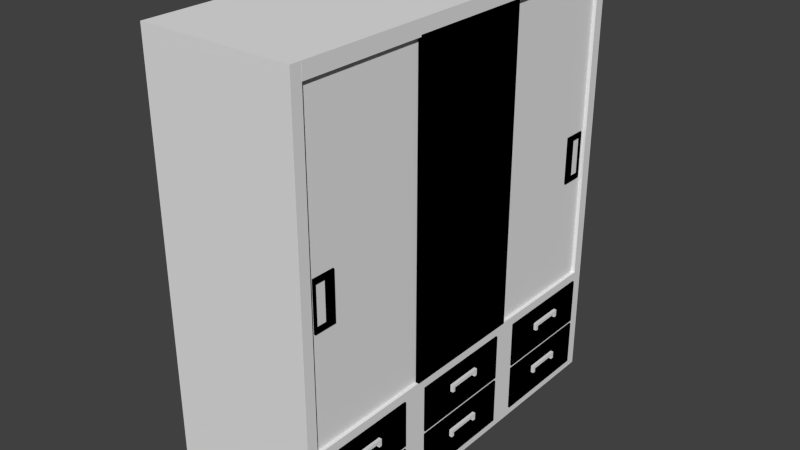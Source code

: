 # Source: Armario_Pais.blend  (saved by Blender 2.76.0; exported with 4.5.12 LTS)
import bpy
from mathutils import Matrix  # noqa: F401  (used for matrix-valued properties, if any)

bpy.ops.wm.read_factory_settings(use_empty=True)
scene = bpy.context.scene
scene.name = 'Scene'

# ---- collections
col_collection_1 = bpy.data.collections.new('Collection 1'); scene.collection.children.link(col_collection_1)

# ---- materials (node trees are filled in below, after node groups)
mat_material_armario = bpy.data.materials.new('Material_Armario')
mat_material_armario.alpha_threshold = 0.0
mat_material_armario.use_transparent_shadow = False
mat_material_armario.roughness = 0.5
mat_material_armario.specular_intensity = 0.2
mat_material_armario_001 = bpy.data.materials.new('Material_Armario.001')
mat_material_armario_001.alpha_threshold = 0.0
mat_material_armario_001.use_transparent_shadow = False
mat_material_armario_001.diffuse_color = (0.0, 0.0, 0.0, 1.0)
mat_material_armario_001.roughness = 0.5
mat_material_armario_001.specular_intensity = 0.2
mat_material_armario_002 = bpy.data.materials.new('Material_Armario.002')
mat_material_armario_002.alpha_threshold = 0.0
mat_material_armario_002.use_transparent_shadow = False
mat_material_armario_002.diffuse_color = (0.214, 0.1282, 0.0148, 1.0)
mat_material_armario_002.roughness = 0.5
mat_material_armario_002.specular_intensity = 0.2

# ---- material node trees

# ---- world
world_world = bpy.data.worlds.new('World'); scene.world = world_world
world_world.color = (0.05088, 0.05088, 0.05088)
world_world.use_sun_shadow = False
world_world.sun_shadow_jitter_overblur = 0.0
world_world.cycles.sampling_method = 'MANUAL'
world_world.cycles.sample_map_resolution = 256

# ---- meshes
me_cube_008 = bpy.data.meshes.new('Cube.008')
me_cube_008.from_pydata([(-1.0, 0.0, -0.5639), (-1.0, 0.0, 1.436), (-1.0, -2.0, -0.5639), (-1.0, -2.0, 1.436), (1.0, 0.0, -0.5639), (1.0, 0.0, 1.436), (1.0, -2.0, -0.5639), (1.0, -2.0, 1.436), (-1.0, -0.08863, 1.436), (-1.0, -0.4433, 1.436), (-1.0, -0.4433, -0.5639), (-1.0, -0.08863, -0.5639), (1.0, -0.4433, 1.436), (1.0, -0.08863, 1.436), (1.0, -0.08863, -0.5639), (1.0, -0.4433, -0.5639), (-1.0, 0.0, 0.1303), (-1.0, 0.0, 0.4336), (-1.0, -2.0, 0.4336), (-1.0, -2.0, 0.1303), (1.0, -2.0, 0.4336), (1.0, -2.0, 0.1303), (1.0, 0.0, 0.4336), (1.0, 0.0, 0.1303), (1.0, -0.4433, 0.4336), (1.0, -0.4433, 0.1303), (1.0, -0.08863, 0.4336), (1.0, -0.08863, 0.1303), (-1.0, -0.08863, 0.4336), (-1.0, -0.08863, 0.1303), (-1.0, -0.4433, 0.4336), (-1.0, -0.4433, 0.1303), (1.0, -0.2997, 0.4027), (1.0, -0.2997, 0.1612), (1.0, -0.1248, 0.4027), (1.0, -0.1248, 0.1612), (1.842, -0.4433, 0.4336), (1.842, -0.4433, 0.1303), (1.842, -0.08863, 0.4336), (1.842, -0.08863, 0.1303), (1.842, -0.2997, 0.4027), (1.842, -0.2997, 0.1612), (1.842, -0.1248, 0.4027), (1.842, -0.1248, 0.1612)], [], [(31, 10, 2, 19), (19, 2, 6, 21), (27, 14, 4, 23), (23, 4, 0, 16), (10, 15, 6, 2), (12, 9, 3, 7), (5, 1, 8, 13), (13, 8, 9, 12), (0, 4, 14, 11), (11, 14, 15, 10), (21, 6, 15, 25), (25, 15, 14, 27), (16, 0, 11, 29), (29, 11, 10, 31), (8, 28, 30, 9), (28, 29, 31, 30), (1, 17, 28, 8), (17, 16, 29, 28), (12, 24, 26, 13), (25, 37, 36, 24), (7, 20, 24, 12), (20, 21, 25, 24), (5, 22, 17, 1), (22, 23, 16, 17), (13, 26, 22, 5), (26, 27, 23, 22), (3, 18, 20, 7), (18, 19, 21, 20), (9, 30, 18, 3), (30, 31, 19, 18), (32, 33, 35, 34), (35, 43, 42, 34), (24, 36, 38, 26), (32, 40, 41, 33), (36, 40, 42, 38), (37, 41, 40, 36), (39, 43, 41, 37), (38, 42, 43, 39), (27, 39, 37, 25), (34, 42, 40, 32), (33, 41, 43, 35), (26, 38, 39, 27)])
me_cube_008.polygons.foreach_set('material_index', [0, 0, 0, 0, 0, 0, 0, 0, 0, 0, 0, 0, 0, 0, 0, 0, 0, 0, 0, 1, 0, 0, 0, 0, 0, 0, 0, 0, 0, 0, 0, 1, 1, 1, 1, 1, 1, 1, 1, 1, 1, 1])
me_cube_008.materials.append(mat_material_armario)
me_cube_008.materials.append(mat_material_armario_001)
me_cube_008.use_remesh_preserve_volume = False
me_cube_008.use_remesh_preserve_attributes = False
me_cube_008.use_mirror_vertex_groups = False
me_cube_008.update()
me_cube_005 = bpy.data.meshes.new('Cube.005')
me_cube_005.from_pydata([(-1.0, 2.384e-07, -0.5639), (-1.0, 2.384e-07, 1.436), (-1.0, 2.0, -0.5639), (-1.0, 2.0, 1.436), (1.0, 2.384e-07, -0.5639), (1.0, 2.384e-07, 1.436), (1.0, 2.0, -0.5639), (1.0, 2.0, 1.436), (-1.0, 0.08863, 1.436), (-1.0, 0.4433, 1.436), (-1.0, 0.4433, -0.5639), (-1.0, 0.08863, -0.5639), (1.0, 0.4433, 1.436), (1.0, 0.08863, 1.436), (1.0, 0.08863, -0.5639), (1.0, 0.4433, -0.5639), (-1.0, 2.384e-07, 0.1303), (-1.0, 2.384e-07, 0.4336), (-1.0, 2.0, 0.4336), (-1.0, 2.0, 0.1303), (1.0, 2.0, 0.4336), (1.0, 2.0, 0.1303), (1.0, 2.384e-07, 0.4336), (1.0, 2.384e-07, 0.1303), (1.0, 0.4433, 0.4336), (1.0, 0.4433, 0.1303), (1.0, 0.08863, 0.4336), (1.0, 0.08863, 0.1303), (-1.0, 0.08863, 0.4336), (-1.0, 0.08863, 0.1303), (-1.0, 0.4433, 0.4336), (-1.0, 0.4433, 0.1303), (1.0, 0.2997, 0.4027), (1.0, 0.2997, 0.1612), (1.0, 0.1248, 0.4027), (1.0, 0.1248, 0.1612), (1.842, 0.4433, 0.4336), (1.842, 0.4433, 0.1303), (1.842, 0.08863, 0.4336), (1.842, 0.08863, 0.1303), (1.842, 0.2997, 0.4027), (1.842, 0.2997, 0.1612), (1.842, 0.1248, 0.4027), (1.842, 0.1248, 0.1612)], [], [(31, 19, 2, 10), (19, 21, 6, 2), (27, 23, 4, 14), (23, 16, 0, 4), (10, 2, 6, 15), (12, 7, 3, 9), (5, 13, 8, 1), (13, 12, 9, 8), (0, 11, 14, 4), (11, 10, 15, 14), (21, 25, 15, 6), (25, 27, 14, 15), (16, 29, 11, 0), (29, 31, 10, 11), (8, 9, 30, 28), (28, 30, 31, 29), (1, 8, 28, 17), (17, 28, 29, 16), (12, 13, 26, 24), (25, 24, 36, 37), (7, 12, 24, 20), (20, 24, 25, 21), (5, 1, 17, 22), (22, 17, 16, 23), (13, 5, 22, 26), (26, 22, 23, 27), (3, 7, 20, 18), (18, 20, 21, 19), (9, 3, 18, 30), (30, 18, 19, 31), (32, 34, 35, 33), (35, 34, 42, 43), (24, 26, 38, 36), (32, 33, 41, 40), (36, 38, 42, 40), (37, 36, 40, 41), (39, 37, 41, 43), (38, 39, 43, 42), (27, 25, 37, 39), (34, 32, 40, 42), (33, 35, 43, 41), (26, 27, 39, 38)])
me_cube_005.polygons.foreach_set('material_index', [0, 0, 0, 0, 0, 0, 0, 0, 0, 0, 0, 0, 0, 0, 0, 0, 0, 0, 0, 1, 0, 0, 0, 0, 0, 0, 0, 0, 0, 0, 0, 1, 1, 1, 1, 1, 1, 1, 1, 1, 1, 1])
me_cube_005.materials.append(mat_material_armario)
me_cube_005.materials.append(mat_material_armario_001)
me_cube_005.use_remesh_preserve_volume = False
me_cube_005.use_remesh_preserve_attributes = False
me_cube_005.use_mirror_vertex_groups = False
me_cube_005.update()
me_cube_004 = bpy.data.meshes.new('Cube.004')
me_cube_004.from_pydata([(-1.0, -1.0, -0.9962), (-1.0, -1.0, 1.0), (-1.0, 1.0, -0.9962), (-1.0, 1.0, 1.0), (1.0, -1.0, -0.9962), (1.0, -1.0, 1.0), (1.0, 1.0, -0.9962), (1.0, 1.0, 1.0)], [], [(1, 3, 2, 0), (3, 7, 6, 2), (7, 5, 4, 6), (5, 1, 0, 4), (0, 2, 6, 4), (5, 7, 3, 1)])
me_cube_004.materials.append(mat_material_armario_001)
me_cube_004.use_remesh_preserve_volume = False
me_cube_004.use_remesh_preserve_attributes = False
me_cube_004.use_mirror_vertex_groups = False
me_cube_004.update()
me_cube_003 = bpy.data.meshes.new('Cube.003')
me_cube_003.from_pydata([(-1.0, -1.0, -1.0), (-1.0, -1.0, 1.0), (-1.0, 1.0, -1.0), (-1.0, 1.0, 1.0), (1.0, -1.0, -1.0), (1.0, -1.0, 1.0), (1.0, 1.0, -1.0), (1.0, 1.0, 1.0), (-1.0, -1.0, -0.03687), (-1.0, -1.0, 0.03687), (-1.0, 1.0, 0.03687), (-1.0, 1.0, -0.03687), (1.0, 1.0, 0.03687), (1.0, 1.0, -0.03687), (1.0, -1.0, 0.03687), (1.0, -1.0, -0.03687), (1.265, 1.0, -0.03687), (1.265, 1.0, -1.0), (1.265, 1.0, 1.0), (1.265, -1.0, 1.0), (1.265, -1.0, -0.03687), (1.265, -1.0, -1.0), (1.265, 1.0, 0.03687), (1.265, -1.0, 0.03687), (-1.0, -1.0, 0.6118), (-1.0, -1.0, 0.679), (-1.0, 1.0, 0.679), (-1.0, 1.0, 0.6118), (1.0, 1.0, 0.679), (1.0, 1.0, 0.6118), (1.0, -1.0, 0.679), (1.0, -1.0, 0.6118), (1.265, 1.0, 0.679), (1.265, 1.0, 0.6118), (1.265, -1.0, 0.679), (1.265, -1.0, 0.6118), (-1.0, 1.0, -0.3579), (-1.0, 1.0, -0.4251), (1.0, 1.0, -0.3579), (1.0, 1.0, -0.4251), (1.0, -1.0, -0.3579), (1.0, -1.0, -0.4251), (-1.0, -1.0, -0.4251), (-1.0, -1.0, -0.3579), (1.265, 1.0, -0.3579), (1.265, 1.0, -0.4251), (1.265, -1.0, -0.3579), (1.265, -1.0, -0.4251), (-1.0, -0.3333, 1.0), (-1.0, 0.3333, 1.0), (-1.0, 0.3333, -1.0), (-1.0, -0.3333, -1.0), (1.0, 0.3333, 1.0), (1.0, -0.3333, 1.0), (1.0, -0.3333, -1.0), (1.0, 0.3333, -1.0), (1.0, -0.3333, 0.03687), (1.0, 0.3333, 0.03687), (1.0, -0.3333, -0.03687), (1.0, 0.3333, -0.03687), (-1.0, 0.3333, 0.03687), (-1.0, -0.3333, 0.03687), (-1.0, 0.3333, -0.03687), (-1.0, -0.3333, -0.03687), (1.265, 0.3333, 1.0), (1.265, -0.3333, 1.0), (1.265, -0.3333, -1.0), (1.265, 0.3333, -1.0), (1.265, -0.3333, 0.03687), (1.265, 0.3333, 0.03687), (1.265, -0.3333, -0.03687), (1.265, 0.3333, -0.03687), (1.265, -0.3333, 0.679), (1.265, 0.3333, 0.679), (1.265, -0.3333, 0.6118), (1.265, 0.3333, 0.6118), (-1.0, 0.3333, 0.679), (-1.0, -0.3333, 0.679), (-1.0, 0.3333, 0.6118), (-1.0, -0.3333, 0.6118), (1.265, -0.3333, -0.3579), (1.265, 0.3333, -0.3579), (1.265, -0.3333, -0.4251), (1.265, 0.3333, -0.4251), (-1.0, 0.3333, -0.3579), (-1.0, -0.3333, -0.3579), (-1.0, 0.3333, -0.4251), (-1.0, -0.3333, -0.4251), (1.317, -0.3333, 0.679), (1.317, 0.3333, 0.679), (1.317, -0.3333, 0.6118), (1.317, 0.3333, 0.6118), (1.317, -0.3333, -0.3579), (1.317, 0.3333, -0.3579), (1.317, -0.3333, -0.4251), (1.317, 0.3333, -0.4251), (-1.0, -0.2756, 1.0), (-1.0, 0.2756, 1.0), (-1.0, 0.2756, -1.0), (-1.0, -0.2756, -1.0), (1.0, 0.2756, 1.0), (1.0, -0.2756, 1.0), (1.0, -0.2756, -1.0), (1.0, 0.2756, -1.0), (1.0, -0.2756, 0.03687), (1.0, 0.2756, 0.03687), (1.0, -0.2756, -0.03687), (1.0, 0.2756, -0.03687), (-1.0, 0.2756, 0.03687), (-1.0, -0.2756, 0.03687), (-1.0, 0.2756, -0.03687), (-1.0, -0.2756, -0.03687), (1.265, 0.2756, 1.0), (1.265, -0.2756, 1.0), (1.265, -0.2756, -1.0), (1.265, 0.2756, -1.0), (1.265, -0.2756, 0.03687), (1.265, 0.2756, 0.03687), (1.265, -0.2756, -0.03687), (1.265, 0.2756, -0.03687), (1.265, -0.2756, 0.679), (1.265, 0.2756, 0.679), (1.265, -0.2756, 0.6118), (1.265, 0.2756, 0.6118), (-1.0, 0.2756, 0.679), (-1.0, -0.2756, 0.679), (-1.0, 0.2756, 0.6118), (-1.0, -0.2756, 0.6118), (1.265, -0.2756, -0.3579), (1.265, 0.2756, -0.3579), (1.265, -0.2756, -0.4251), (1.265, 0.2756, -0.4251), (-1.0, 0.2756, -0.3579), (-1.0, -0.2756, -0.3579), (-1.0, 0.2756, -0.4251), (-1.0, -0.2756, -0.4251), (1.317, -0.2756, 0.679), (1.317, 0.2756, 0.679), (1.317, -0.2756, 0.6118), (1.317, 0.2756, 0.6118), (1.317, -0.2756, -0.3579), (1.317, 0.2756, -0.3579), (1.317, -0.2756, -0.4251), (1.317, 0.2756, -0.4251), (1.265, 0.2756, 0.5274), (1.265, 0.3333, 0.5274), (1.265, 0.2756, -0.5095), (1.265, 0.3333, -0.5095), (1.317, 0.2756, 0.5274), (1.317, 0.3333, 0.5274), (1.317, 0.2756, -0.5095), (1.317, 0.3333, -0.5095), (1.317, -0.3333, 0.5274), (1.265, -0.3333, 0.5274), (1.317, -0.3333, -0.5095), (1.265, -0.3333, -0.5095), (1.265, -0.2756, 0.5274), (1.265, -0.2756, -0.5095), (1.317, -0.2756, 0.5274), (1.317, -0.2756, -0.5095), (-1.0, 1.5, -1.0), (-1.0, 1.5, 1.0), (-1.0, 3.5, -1.0), (-1.0, 3.5, 1.0), (1.0, 1.5, -1.0), (1.0, 1.5, 1.0), (1.0, 3.5, -1.0), (1.0, 3.5, 1.0), (-1.0, 1.5, -0.03687), (-1.0, 1.5, 0.03687), (-1.0, 3.5, 0.03687), (-1.0, 3.5, -0.03687), (1.0, 3.5, 0.03687), (1.0, 3.5, -0.03687), (1.0, 1.5, 0.03687), (1.0, 1.5, -0.03687), (1.265, 3.5, -0.03687), (1.265, 3.5, -1.0), (1.265, 3.5, 1.0), (1.265, 1.5, 1.0), (1.265, 1.5, -0.03687), (1.265, 1.5, -1.0), (1.265, 3.5, 0.03687), (1.265, 1.5, 0.03687), (-1.0, 1.5, 0.6118), (-1.0, 1.5, 0.679), (-1.0, 3.5, 0.679), (-1.0, 3.5, 0.6118), (1.0, 3.5, 0.679), (1.0, 3.5, 0.6118), (1.0, 1.5, 0.679), (1.0, 1.5, 0.6118), (1.265, 3.5, 0.679), (1.265, 3.5, 0.6118), (1.265, 1.5, 0.679), (1.265, 1.5, 0.6118), (-1.0, 3.5, -0.3579), (-1.0, 3.5, -0.4251), (1.0, 3.5, -0.3579), (1.0, 3.5, -0.4251), (1.0, 1.5, -0.3579), (1.0, 1.5, -0.4251), (-1.0, 1.5, -0.4251), (-1.0, 1.5, -0.3579), (1.265, 3.5, -0.3579), (1.265, 3.5, -0.4251), (1.265, 1.5, -0.3579), (1.265, 1.5, -0.4251), (-1.0, 2.167, 1.0), (-1.0, 2.833, 1.0), (-1.0, 2.833, -1.0), (-1.0, 2.167, -1.0), (1.0, 2.833, 1.0), (1.0, 2.167, 1.0), (1.0, 2.167, -1.0), (1.0, 2.833, -1.0), (1.0, 2.167, 0.03687), (1.0, 2.833, 0.03687), (1.0, 2.167, -0.03687), (1.0, 2.833, -0.03687), (-1.0, 2.833, 0.03687), (-1.0, 2.167, 0.03687), (-1.0, 2.833, -0.03687), (-1.0, 2.167, -0.03687), (1.265, 2.833, 1.0), (1.265, 2.167, 1.0), (1.265, 2.167, -1.0), (1.265, 2.833, -1.0), (1.265, 2.167, 0.03687), (1.265, 2.833, 0.03687), (1.265, 2.167, -0.03687), (1.265, 2.833, -0.03687), (1.265, 2.167, 0.679), (1.265, 2.833, 0.679), (1.265, 2.167, 0.6118), (1.265, 2.833, 0.6118), (-1.0, 2.833, 0.679), (-1.0, 2.167, 0.679), (-1.0, 2.833, 0.6118), (-1.0, 2.167, 0.6118), (1.265, 2.167, -0.3579), (1.265, 2.833, -0.3579), (1.265, 2.167, -0.4251), (1.265, 2.833, -0.4251), (-1.0, 2.833, -0.3579), (-1.0, 2.167, -0.3579), (-1.0, 2.833, -0.4251), (-1.0, 2.167, -0.4251), (1.317, 2.167, 0.679), (1.317, 2.833, 0.679), (1.317, 2.167, 0.6118), (1.317, 2.833, 0.6118), (1.317, 2.167, -0.3579), (1.317, 2.833, -0.3579), (1.317, 2.167, -0.4251), (1.317, 2.833, -0.4251), (-1.0, 2.224, 1.0), (-1.0, 2.776, 1.0), (-1.0, 2.776, -1.0), (-1.0, 2.224, -1.0), (1.0, 2.776, 1.0), (1.0, 2.224, 1.0), (1.0, 2.224, -1.0), (1.0, 2.776, -1.0), (1.0, 2.224, 0.03687), (1.0, 2.776, 0.03687), (1.0, 2.224, -0.03687), (1.0, 2.776, -0.03687), (-1.0, 2.776, 0.03687), (-1.0, 2.224, 0.03687), (-1.0, 2.776, -0.03687), (-1.0, 2.224, -0.03687), (1.265, 2.776, 1.0), (1.265, 2.224, 1.0), (1.265, 2.224, -1.0), (1.265, 2.776, -1.0), (1.265, 2.224, 0.03687), (1.265, 2.776, 0.03687), (1.265, 2.224, -0.03687), (1.265, 2.776, -0.03687), (1.265, 2.224, 0.679), (1.265, 2.776, 0.679), (1.265, 2.224, 0.6118), (1.265, 2.776, 0.6118), (-1.0, 2.776, 0.679), (-1.0, 2.224, 0.679), (-1.0, 2.776, 0.6118), (-1.0, 2.224, 0.6118), (1.265, 2.224, -0.3579), (1.265, 2.776, -0.3579), (1.265, 2.224, -0.4251), (1.265, 2.776, -0.4251), (-1.0, 2.776, -0.3579), (-1.0, 2.224, -0.3579), (-1.0, 2.776, -0.4251), (-1.0, 2.224, -0.4251), (1.317, 2.224, 0.679), (1.317, 2.776, 0.679), (1.317, 2.224, 0.6118), (1.317, 2.776, 0.6118), (1.317, 2.224, -0.3579), (1.317, 2.776, -0.3579), (1.317, 2.224, -0.4251), (1.317, 2.776, -0.4251), (1.265, 2.776, 0.5274), (1.265, 2.833, 0.5274), (1.265, 2.776, -0.5095), (1.265, 2.833, -0.5095), (1.317, 2.776, 0.5274), (1.317, 2.833, 0.5274), (1.317, 2.776, -0.5095), (1.317, 2.833, -0.5095), (1.317, 2.167, 0.5274), (1.265, 2.167, 0.5274), (1.317, 2.167, -0.5095), (1.265, 2.167, -0.5095), (1.265, 2.224, 0.5274), (1.265, 2.224, -0.5095), (1.317, 2.224, 0.5274), (1.317, 2.224, -0.5095), (-1.0, 4.0, -1.0), (-1.0, 4.0, 1.0), (-1.0, 6.0, -1.0), (-1.0, 6.0, 1.0), (1.0, 4.0, -1.0), (1.0, 4.0, 1.0), (1.0, 6.0, -1.0), (1.0, 6.0, 1.0), (-1.0, 4.0, -0.03687), (-1.0, 4.0, 0.03687), (-1.0, 6.0, 0.03687), (-1.0, 6.0, -0.03687), (1.0, 6.0, 0.03687), (1.0, 6.0, -0.03687), (1.0, 4.0, 0.03687), (1.0, 4.0, -0.03687), (1.265, 6.0, -0.03687), (1.265, 6.0, -1.0), (1.265, 6.0, 1.0), (1.265, 4.0, 1.0), (1.265, 4.0, -0.03687), (1.265, 4.0, -1.0), (1.265, 6.0, 0.03687), (1.265, 4.0, 0.03687), (-1.0, 4.0, 0.6118), (-1.0, 4.0, 0.679), (-1.0, 6.0, 0.679), (-1.0, 6.0, 0.6118), (1.0, 6.0, 0.679), (1.0, 6.0, 0.6118), (1.0, 4.0, 0.679), (1.0, 4.0, 0.6118), (1.265, 6.0, 0.679), (1.265, 6.0, 0.6118), (1.265, 4.0, 0.679), (1.265, 4.0, 0.6118), (-1.0, 6.0, -0.3579), (-1.0, 6.0, -0.4251), (1.0, 6.0, -0.3579), (1.0, 6.0, -0.4251), (1.0, 4.0, -0.3579), (1.0, 4.0, -0.4251), (-1.0, 4.0, -0.4251), (-1.0, 4.0, -0.3579), (1.265, 6.0, -0.3579), (1.265, 6.0, -0.4251), (1.265, 4.0, -0.3579), (1.265, 4.0, -0.4251), (-1.0, 4.667, 1.0), (-1.0, 5.333, 1.0), (-1.0, 5.333, -1.0), (-1.0, 4.667, -1.0), (1.0, 5.333, 1.0), (1.0, 4.667, 1.0), (1.0, 4.667, -1.0), (1.0, 5.333, -1.0), (1.0, 4.667, 0.03687), (1.0, 5.333, 0.03687), (1.0, 4.667, -0.03687), (1.0, 5.333, -0.03687), (-1.0, 5.333, 0.03687), (-1.0, 4.667, 0.03687), (-1.0, 5.333, -0.03687), (-1.0, 4.667, -0.03687), (1.265, 5.333, 1.0), (1.265, 4.667, 1.0), (1.265, 4.667, -1.0), (1.265, 5.333, -1.0), (1.265, 4.667, 0.03687), (1.265, 5.333, 0.03687), (1.265, 4.667, -0.03687), (1.265, 5.333, -0.03687), (1.265, 4.667, 0.679), (1.265, 5.333, 0.679), (1.265, 4.667, 0.6118), (1.265, 5.333, 0.6118), (-1.0, 5.333, 0.679), (-1.0, 4.667, 0.679), (-1.0, 5.333, 0.6118), (-1.0, 4.667, 0.6118), (1.265, 4.667, -0.3579), (1.265, 5.333, -0.3579), (1.265, 4.667, -0.4251), (1.265, 5.333, -0.4251), (-1.0, 5.333, -0.3579), (-1.0, 4.667, -0.3579), (-1.0, 5.333, -0.4251), (-1.0, 4.667, -0.4251), (1.317, 4.667, 0.679), (1.317, 5.333, 0.679), (1.317, 4.667, 0.6118), (1.317, 5.333, 0.6118), (1.317, 4.667, -0.3579), (1.317, 5.333, -0.3579), (1.317, 4.667, -0.4251), (1.317, 5.333, -0.4251), (-1.0, 4.724, 1.0), (-1.0, 5.276, 1.0), (-1.0, 5.276, -1.0), (-1.0, 4.724, -1.0), (1.0, 5.276, 1.0), (1.0, 4.724, 1.0), (1.0, 4.724, -1.0), (1.0, 5.276, -1.0), (1.0, 4.724, 0.03687), (1.0, 5.276, 0.03687), (1.0, 4.724, -0.03687), (1.0, 5.276, -0.03687), (-1.0, 5.276, 0.03687), (-1.0, 4.724, 0.03687), (-1.0, 5.276, -0.03687), (-1.0, 4.724, -0.03687), (1.265, 5.276, 1.0), (1.265, 4.724, 1.0), (1.265, 4.724, -1.0), (1.265, 5.276, -1.0), (1.265, 4.724, 0.03687), (1.265, 5.276, 0.03687), (1.265, 4.724, -0.03687), (1.265, 5.276, -0.03687), (1.265, 4.724, 0.679), (1.265, 5.276, 0.679), (1.265, 4.724, 0.6118), (1.265, 5.276, 0.6118), (-1.0, 5.276, 0.679), (-1.0, 4.724, 0.679), (-1.0, 5.276, 0.6118), (-1.0, 4.724, 0.6118), (1.265, 4.724, -0.3579), (1.265, 5.276, -0.3579), (1.265, 4.724, -0.4251), (1.265, 5.276, -0.4251), (-1.0, 5.276, -0.3579), (-1.0, 4.724, -0.3579), (-1.0, 5.276, -0.4251), (-1.0, 4.724, -0.4251), (1.317, 4.724, 0.679), (1.317, 5.276, 0.679), (1.317, 4.724, 0.6118), (1.317, 5.276, 0.6118), (1.317, 4.724, -0.3579), (1.317, 5.276, -0.3579), (1.317, 4.724, -0.4251), (1.317, 5.276, -0.4251), (1.265, 5.276, 0.5274), (1.265, 5.333, 0.5274), (1.265, 5.276, -0.5095), (1.265, 5.333, -0.5095), (1.317, 5.276, 0.5274), (1.317, 5.333, 0.5274), (1.317, 5.276, -0.5095), (1.317, 5.333, -0.5095), (1.317, 4.667, 0.5274), (1.265, 4.667, 0.5274), (1.317, 4.667, -0.5095), (1.265, 4.667, -0.5095), (1.265, 4.724, 0.5274), (1.265, 4.724, -0.5095), (1.317, 4.724, 0.5274), (1.317, 4.724, -0.5095)], [], [(86, 37, 2, 50), (37, 39, 6, 2), (41, 4, 21, 47), (41, 42, 0, 4), (50, 2, 6, 55), (52, 7, 3, 49), (31, 24, 9, 14), (14, 9, 8, 15), (28, 7, 18, 32), (56, 14, 15, 58), (27, 29, 12, 10), (10, 12, 13, 11), (78, 27, 10, 60), (60, 10, 11, 62), (82, 47, 21, 66), (74, 35, 23, 68), (55, 6, 17, 67), (38, 13, 16, 44), (57, 12, 22, 69), (31, 14, 23, 35), (58, 15, 20, 70), (53, 5, 19, 65), (5, 30, 34, 19), (30, 31, 35, 34), (65, 19, 34, 72), (72, 34, 35, 74), (49, 3, 26, 76), (76, 26, 27, 78), (3, 7, 28, 26), (26, 28, 29, 27), (12, 29, 33, 22), (29, 28, 32, 33), (5, 1, 25, 30), (30, 25, 24, 31), (6, 39, 45, 17), (39, 38, 44, 45), (70, 20, 46, 80), (80, 46, 47, 82), (15, 8, 43, 40), (40, 43, 42, 41), (15, 40, 46, 20), (40, 41, 47, 46), (11, 13, 38, 36), (36, 38, 39, 37), (62, 11, 36, 84), (84, 36, 37, 86), (43, 85, 87, 42), (132, 84, 86, 134), (8, 63, 85, 43), (110, 62, 84, 132), (44, 81, 83, 45), (90, 74, 153, 152), (16, 71, 81, 44), (118, 70, 80, 128), (25, 77, 79, 24), (124, 76, 78, 126), (1, 48, 77, 25), (97, 49, 76, 124), (32, 73, 75, 33), (123, 75, 145, 144), (18, 64, 73, 32), (113, 65, 72, 120), (7, 52, 64, 18), (101, 53, 65, 113), (13, 59, 71, 16), (106, 58, 70, 118), (14, 56, 68, 23), (105, 57, 69, 117), (4, 54, 66, 21), (103, 55, 67, 115), (33, 75, 69, 22), (122, 74, 68, 116), (45, 83, 67, 17), (130, 82, 66, 114), (9, 61, 63, 8), (108, 60, 62, 110), (24, 79, 61, 9), (126, 78, 60, 108), (12, 57, 59, 13), (104, 56, 58, 106), (5, 53, 48, 1), (100, 52, 49, 97), (0, 51, 54, 4), (98, 50, 55, 103), (42, 87, 51, 0), (134, 86, 50, 98), (140, 92, 94, 142), (136, 88, 90, 138), (75, 73, 89, 91), (83, 81, 93, 95), (72, 74, 90, 88), (80, 82, 94, 92), (128, 80, 92, 140), (120, 72, 88, 136), (73, 121, 137, 89), (121, 120, 136, 137), (81, 129, 141, 93), (129, 128, 140, 141), (89, 137, 139, 91), (137, 136, 138, 139), (93, 141, 143, 95), (141, 140, 142, 143), (87, 135, 99, 51), (135, 134, 98, 99), (51, 99, 102, 54), (99, 98, 103, 102), (53, 101, 96, 48), (101, 100, 97, 96), (57, 105, 107, 59), (105, 104, 106, 107), (79, 127, 109, 61), (127, 126, 108, 109), (61, 109, 111, 63), (109, 108, 110, 111), (83, 131, 115, 67), (131, 130, 114, 115), (75, 123, 117, 69), (123, 122, 116, 117), (54, 102, 114, 66), (102, 103, 115, 114), (56, 104, 116, 68), (104, 105, 117, 116), (59, 107, 119, 71), (107, 106, 118, 119), (52, 100, 112, 64), (100, 101, 113, 112), (64, 112, 121, 73), (112, 113, 120, 121), (130, 142, 159, 157), (122, 123, 139, 138), (48, 96, 125, 77), (96, 97, 124, 125), (77, 125, 127, 79), (125, 124, 126, 127), (71, 119, 129, 81), (119, 118, 128, 129), (143, 131, 146, 150), (130, 131, 143, 142), (63, 111, 133, 85), (111, 110, 132, 133), (85, 133, 135, 87), (133, 132, 134, 135), (146, 147, 151, 150), (144, 145, 149, 148), (153, 156, 158, 152), (155, 157, 159, 154), (95, 143, 150, 151), (74, 122, 156, 153), (75, 91, 149, 145), (139, 123, 144, 148), (122, 138, 158, 156), (138, 90, 152, 158), (91, 139, 148, 149), (131, 83, 147, 146), (142, 94, 154, 159), (94, 82, 155, 154), (82, 130, 157, 155), (83, 95, 151, 147), (246, 197, 162, 210), (197, 199, 166, 162), (201, 164, 181, 207), (201, 202, 160, 164), (210, 162, 166, 215), (212, 167, 163, 209), (191, 184, 169, 174), (174, 169, 168, 175), (188, 167, 178, 192), (216, 174, 175, 218), (187, 189, 172, 170), (170, 172, 173, 171), (238, 187, 170, 220), (220, 170, 171, 222), (242, 207, 181, 226), (234, 195, 183, 228), (215, 166, 177, 227), (198, 173, 176, 204), (217, 172, 182, 229), (191, 174, 183, 195), (218, 175, 180, 230), (213, 165, 179, 225), (165, 190, 194, 179), (190, 191, 195, 194), (225, 179, 194, 232), (232, 194, 195, 234), (209, 163, 186, 236), (236, 186, 187, 238), (163, 167, 188, 186), (186, 188, 189, 187), (172, 189, 193, 182), (189, 188, 192, 193), (165, 161, 185, 190), (190, 185, 184, 191), (166, 199, 205, 177), (199, 198, 204, 205), (230, 180, 206, 240), (240, 206, 207, 242), (175, 168, 203, 200), (200, 203, 202, 201), (175, 200, 206, 180), (200, 201, 207, 206), (171, 173, 198, 196), (196, 198, 199, 197), (222, 171, 196, 244), (244, 196, 197, 246), (203, 245, 247, 202), (292, 244, 246, 294), (168, 223, 245, 203), (270, 222, 244, 292), (204, 241, 243, 205), (250, 234, 313, 312), (176, 231, 241, 204), (278, 230, 240, 288), (185, 237, 239, 184), (284, 236, 238, 286), (161, 208, 237, 185), (257, 209, 236, 284), (192, 233, 235, 193), (283, 235, 305, 304), (178, 224, 233, 192), (273, 225, 232, 280), (167, 212, 224, 178), (261, 213, 225, 273), (173, 219, 231, 176), (266, 218, 230, 278), (174, 216, 228, 183), (265, 217, 229, 277), (164, 214, 226, 181), (263, 215, 227, 275), (193, 235, 229, 182), (282, 234, 228, 276), (205, 243, 227, 177), (290, 242, 226, 274), (169, 221, 223, 168), (268, 220, 222, 270), (184, 239, 221, 169), (286, 238, 220, 268), (172, 217, 219, 173), (264, 216, 218, 266), (165, 213, 208, 161), (260, 212, 209, 257), (160, 211, 214, 164), (258, 210, 215, 263), (202, 247, 211, 160), (294, 246, 210, 258), (300, 252, 254, 302), (296, 248, 250, 298), (235, 233, 249, 251), (243, 241, 253, 255), (232, 234, 250, 248), (240, 242, 254, 252), (288, 240, 252, 300), (280, 232, 248, 296), (233, 281, 297, 249), (281, 280, 296, 297), (241, 289, 301, 253), (289, 288, 300, 301), (249, 297, 299, 251), (297, 296, 298, 299), (253, 301, 303, 255), (301, 300, 302, 303), (247, 295, 259, 211), (295, 294, 258, 259), (211, 259, 262, 214), (259, 258, 263, 262), (213, 261, 256, 208), (261, 260, 257, 256), (217, 265, 267, 219), (265, 264, 266, 267), (239, 287, 269, 221), (287, 286, 268, 269), (221, 269, 271, 223), (269, 268, 270, 271), (243, 291, 275, 227), (291, 290, 274, 275), (235, 283, 277, 229), (283, 282, 276, 277), (214, 262, 274, 226), (262, 263, 275, 274), (216, 264, 276, 228), (264, 265, 277, 276), (219, 267, 279, 231), (267, 266, 278, 279), (212, 260, 272, 224), (260, 261, 273, 272), (224, 272, 281, 233), (272, 273, 280, 281), (290, 302, 319, 317), (282, 283, 299, 298), (208, 256, 285, 237), (256, 257, 284, 285), (237, 285, 287, 239), (285, 284, 286, 287), (231, 279, 289, 241), (279, 278, 288, 289), (303, 291, 306, 310), (290, 291, 303, 302), (223, 271, 293, 245), (271, 270, 292, 293), (245, 293, 295, 247), (293, 292, 294, 295), (306, 307, 311, 310), (304, 305, 309, 308), (313, 316, 318, 312), (315, 317, 319, 314), (255, 303, 310, 311), (234, 282, 316, 313), (235, 251, 309, 305), (299, 283, 304, 308), (282, 298, 318, 316), (298, 250, 312, 318), (251, 299, 308, 309), (291, 243, 307, 306), (302, 254, 314, 319), (254, 242, 315, 314), (242, 290, 317, 315), (243, 255, 311, 307), (406, 357, 322, 370), (357, 359, 326, 322), (361, 324, 341, 367), (361, 362, 320, 324), (370, 322, 326, 375), (372, 327, 323, 369), (351, 344, 329, 334), (334, 329, 328, 335), (348, 327, 338, 352), (376, 334, 335, 378), (347, 349, 332, 330), (330, 332, 333, 331), (398, 347, 330, 380), (380, 330, 331, 382), (402, 367, 341, 386), (394, 355, 343, 388), (375, 326, 337, 387), (358, 333, 336, 364), (377, 332, 342, 389), (351, 334, 343, 355), (378, 335, 340, 390), (373, 325, 339, 385), (325, 350, 354, 339), (350, 351, 355, 354), (385, 339, 354, 392), (392, 354, 355, 394), (369, 323, 346, 396), (396, 346, 347, 398), (323, 327, 348, 346), (346, 348, 349, 347), (332, 349, 353, 342), (349, 348, 352, 353), (325, 321, 345, 350), (350, 345, 344, 351), (326, 359, 365, 337), (359, 358, 364, 365), (390, 340, 366, 400), (400, 366, 367, 402), (335, 328, 363, 360), (360, 363, 362, 361), (335, 360, 366, 340), (360, 361, 367, 366), (331, 333, 358, 356), (356, 358, 359, 357), (382, 331, 356, 404), (404, 356, 357, 406), (363, 405, 407, 362), (452, 404, 406, 454), (328, 383, 405, 363), (430, 382, 404, 452), (364, 401, 403, 365), (410, 394, 473, 472), (336, 391, 401, 364), (438, 390, 400, 448), (345, 397, 399, 344), (444, 396, 398, 446), (321, 368, 397, 345), (417, 369, 396, 444), (352, 393, 395, 353), (443, 395, 465, 464), (338, 384, 393, 352), (433, 385, 392, 440), (327, 372, 384, 338), (421, 373, 385, 433), (333, 379, 391, 336), (426, 378, 390, 438), (334, 376, 388, 343), (425, 377, 389, 437), (324, 374, 386, 341), (423, 375, 387, 435), (353, 395, 389, 342), (442, 394, 388, 436), (365, 403, 387, 337), (450, 402, 386, 434), (329, 381, 383, 328), (428, 380, 382, 430), (344, 399, 381, 329), (446, 398, 380, 428), (332, 377, 379, 333), (424, 376, 378, 426), (325, 373, 368, 321), (420, 372, 369, 417), (320, 371, 374, 324), (418, 370, 375, 423), (362, 407, 371, 320), (454, 406, 370, 418), (460, 412, 414, 462), (456, 408, 410, 458), (395, 393, 409, 411), (403, 401, 413, 415), (392, 394, 410, 408), (400, 402, 414, 412), (448, 400, 412, 460), (440, 392, 408, 456), (393, 441, 457, 409), (441, 440, 456, 457), (401, 449, 461, 413), (449, 448, 460, 461), (409, 457, 459, 411), (457, 456, 458, 459), (413, 461, 463, 415), (461, 460, 462, 463), (407, 455, 419, 371), (455, 454, 418, 419), (371, 419, 422, 374), (419, 418, 423, 422), (373, 421, 416, 368), (421, 420, 417, 416), (377, 425, 427, 379), (425, 424, 426, 427), (399, 447, 429, 381), (447, 446, 428, 429), (381, 429, 431, 383), (429, 428, 430, 431), (403, 451, 435, 387), (451, 450, 434, 435), (395, 443, 437, 389), (443, 442, 436, 437), (374, 422, 434, 386), (422, 423, 435, 434), (376, 424, 436, 388), (424, 425, 437, 436), (379, 427, 439, 391), (427, 426, 438, 439), (372, 420, 432, 384), (420, 421, 433, 432), (384, 432, 441, 393), (432, 433, 440, 441), (450, 462, 479, 477), (442, 443, 459, 458), (368, 416, 445, 397), (416, 417, 444, 445), (397, 445, 447, 399), (445, 444, 446, 447), (391, 439, 449, 401), (439, 438, 448, 449), (463, 451, 466, 470), (450, 451, 463, 462), (383, 431, 453, 405), (431, 430, 452, 453), (405, 453, 455, 407), (453, 452, 454, 455), (466, 467, 471, 470), (464, 465, 469, 468), (473, 476, 478, 472), (475, 477, 479, 474), (415, 463, 470, 471), (394, 442, 476, 473), (395, 411, 469, 465), (459, 443, 464, 468), (442, 458, 478, 476), (458, 410, 472, 478), (411, 459, 468, 469), (451, 403, 467, 466), (462, 414, 474, 479), (414, 402, 475, 474), (402, 450, 477, 475), (403, 415, 471, 467)])
me_cube_003.polygons.foreach_set('material_index', [0, 0, 0, 0, 0, 0, 0, 0, 0, 0, 0, 0, 0, 0, 0, 0, 0, 0, 0, 0, 0, 0, 0, 0, 0, 0, 0, 0, 0, 0, 0, 0, 0, 0, 0, 0, 0, 0, 0, 0, 0, 0, 0, 0, 0, 0, 0, 0, 0, 0, 0, 1, 0, 0, 0, 0, 0, 0, 0, 0, 0, 0, 0, 0, 0, 0, 0, 0, 0, 0, 0, 0, 0, 0, 0, 0, 0, 0, 0, 0, 0, 0, 0, 0, 0, 0, 1, 1, 1, 1, 1, 1, 1, 1, 1, 1, 1, 1, 1, 1, 1, 1, 0, 0, 0, 0, 0, 0, 0, 0, 0, 0, 0, 0, 0, 0, 0, 0, 0, 0, 0, 0, 0, 0, 0, 0, 0, 0, 1, 1, 0, 0, 0, 0, 0, 0, 1, 1, 0, 0, 0, 0, 1, 1, 1, 1, 1, 0, 1, 1, 1, 1, 1, 0, 1, 1, 0, 1, 0, 0, 0, 0, 0, 0, 0, 0, 0, 0, 0, 0, 0, 0, 0, 0, 0, 0, 0, 0, 0, 0, 0, 0, 0, 0, 0, 0, 0, 0, 0, 0, 0, 0, 0, 0, 0, 0, 0, 0, 0, 0, 0, 0, 0, 0, 0, 0, 0, 0, 0, 1, 0, 0, 0, 0, 0, 0, 0, 0, 0, 0, 0, 0, 0, 0, 0, 0, 0, 0, 0, 0, 0, 0, 0, 0, 0, 0, 0, 0, 0, 0, 0, 0, 0, 0, 1, 1, 1, 1, 1, 1, 1, 1, 1, 1, 1, 1, 1, 1, 1, 1, 0, 0, 0, 0, 0, 0, 0, 0, 0, 0, 0, 0, 0, 0, 0, 0, 0, 0, 0, 0, 0, 0, 0, 0, 0, 0, 1, 1, 0, 0, 0, 0, 0, 0, 1, 1, 0, 0, 0, 0, 1, 1, 1, 1, 1, 0, 1, 1, 1, 1, 1, 0, 1, 1, 0, 1, 0, 0, 0, 0, 0, 0, 0, 0, 0, 0, 0, 0, 0, 0, 0, 0, 0, 0, 0, 0, 0, 0, 0, 0, 0, 0, 0, 0, 0, 0, 0, 0, 0, 0, 0, 0, 0, 0, 0, 0, 0, 0, 0, 0, 0, 0, 0, 0, 0, 0, 0, 1, 0, 0, 0, 0, 0, 0, 0, 0, 0, 0, 0, 0, 0, 0, 0, 0, 0, 0, 0, 0, 0, 0, 0, 0, 0, 0, 0, 0, 0, 0, 0, 0, 0, 0, 1, 1, 1, 1, 1, 1, 1, 1, 1, 1, 1, 1, 1, 1, 1, 1, 0, 0, 0, 0, 0, 0, 0, 0, 0, 0, 0, 0, 0, 0, 0, 0, 0, 0, 0, 0, 0, 0, 0, 0, 0, 0, 1, 1, 0, 0, 0, 0, 0, 0, 1, 1, 0, 0, 0, 0, 1, 1, 1, 1, 1, 0, 1, 1, 1, 1, 1, 0, 1, 1, 0, 1])
me_cube_003.materials.append(mat_material_armario_001)
me_cube_003.materials.append(mat_material_armario)
me_cube_003.use_remesh_preserve_volume = False
me_cube_003.use_remesh_preserve_attributes = False
me_cube_003.use_mirror_vertex_groups = False
me_cube_003.update()
me_cube_001 = bpy.data.meshes.new('Cube.001')
me_cube_001.from_pydata([(-1.0, -1.0, -1.0), (-1.0, -1.0, 1.0), (-1.0, 1.0, -1.0), (-1.0, 1.0, 1.0), (1.0, -1.0, -1.0), (1.0, -1.0, 1.0), (1.0, 1.0, -1.0), (1.0, 1.0, 1.0), (-1.0, -0.9464, 1.0), (-1.0, 0.9464, 1.0), (-1.0, 0.9464, -1.0), (-1.0, -0.9464, -1.0), (1.0, 0.9464, 1.0), (1.0, -0.9464, 1.0), (1.0, -0.9464, -1.0), (1.0, 0.9464, -1.0), (-0.8337, 1.0, 1.0), (-0.8337, 1.0, -1.0), (-0.8337, -1.0, 1.0), (-0.8337, -1.0, -1.0), (-0.8337, -0.9464, 1.0), (-0.8337, 0.9464, 1.0), (-0.8337, -0.9464, -1.0), (-0.8337, 0.9464, -1.0), (-1.0, 0.9464, 6.65), (-1.0, 1.0, 6.65), (-0.8337, 1.0, 6.65), (1.0, 1.0, 6.65), (1.0, -0.9464, 6.65), (1.0, -1.0, 6.65), (-0.8337, -1.0, 6.65), (-1.0, -1.0, 6.65), (-1.0, -0.9464, 6.65), (1.0, 0.9464, 6.65), (-0.8337, -0.9464, 6.65), (-0.8337, 0.9464, 6.65), (1.0, -0.9464, 6.397), (-0.8337, -0.9464, 6.397), (-1.0, -1.0, 6.397), (-0.8337, -1.0, 6.397), (-1.0, -0.9464, 6.397), (-1.0, 0.9464, 6.397), (1.0, -1.0, 6.397), (-1.0, 1.0, 6.397), (-0.8337, 1.0, 6.397), (1.0, 0.9464, 6.397), (-0.8337, 0.9464, 6.397), (1.0, 1.0, 6.397), (1.001, -0.9464, 6.397), (1.001, -0.9464, 6.65), (1.001, 0.9464, 6.65), (1.001, 0.9464, 6.397), (-1.0, -0.3155, 1.0), (-1.0, 0.3155, 1.0), (-1.0, 0.3155, -1.0), (-1.0, -0.3155, -1.0), (1.0, 0.3155, 1.0), (1.0, -0.3155, 1.0), (1.0, -0.3155, -1.0), (1.0, 0.3155, -1.0), (-0.8337, 0.3155, -1.0), (-0.8337, -0.3155, -1.0), (-0.8337, 0.3155, 1.0), (-0.8337, -0.3155, 1.0), (-1.0, -0.3155, 6.65), (-1.0, 0.3155, 6.65), (-0.8337, 0.3155, 6.65), (-0.8337, -0.3155, 6.65), (-0.8337, 0.3155, 6.397), (-0.8337, -0.3155, 6.397), (-1.0, -0.3155, 6.397), (-1.0, 0.3155, 6.397), (1.001, 0.3155, 6.65), (1.001, -0.3155, 6.65), (1.001, 0.3155, 6.397), (1.001, -0.3155, 6.397), (-1.0, 0.3626, 1.0), (1.0, 0.3626, -1.0), (-1.0, 0.3626, 6.65), (-1.0, 0.3626, 6.397), (-1.0, 0.3626, -1.0), (1.0, 0.3626, 1.0), (-0.8337, 0.3626, -1.0), (-0.8337, 0.3626, 1.0), (-0.8337, 0.3626, 6.65), (-0.8337, 0.3626, 6.397), (1.001, 0.3626, 6.65), (1.001, 0.3626, 6.397), (-1.0, -0.3626, -1.0), (1.0, -0.3626, 1.0), (-0.8337, -0.3626, -1.0), (-0.8337, -0.3626, 1.0), (-0.8337, -0.3626, 6.65), (-0.8337, -0.3626, 6.397), (1.001, -0.3626, 6.65), (1.001, -0.3626, 6.397), (-1.0, -0.3626, 1.0), (1.0, -0.3626, -1.0), (-1.0, -0.3626, 6.65), (-1.0, -0.3626, 6.397), (1.0, 0.3626, 6.423), (1.0, 0.3155, 6.423), (-0.8337, 0.3626, 6.423), (-0.8337, 0.3155, 6.423), (1.0, -0.3155, 6.423), (-0.8337, -0.3155, 6.423), (1.0, -0.3626, 6.423), (-0.8337, -0.3626, 6.423), (1.0, -0.9464, 4.347), (1.0, -0.9464, 4.238), (1.0, -0.9464, 2.589), (1.0, -0.9464, 2.48), (-1.0, -1.0, 4.347), (-1.0, -1.0, 4.238), (-1.0, -1.0, 2.589), (-1.0, -1.0, 2.48), (-1.0, 0.9464, 4.347), (-1.0, 0.9464, 4.238), (-1.0, 0.9464, 2.589), (-1.0, 0.9464, 2.48), (-1.0, 1.0, 4.347), (-1.0, 1.0, 4.238), (-1.0, 1.0, 2.589), (-1.0, 1.0, 2.48), (-0.8337, 1.0, 4.347), (-0.8337, 1.0, 4.238), (-0.8337, 1.0, 2.589), (-0.8337, 1.0, 2.48), (-0.8337, 0.9464, 4.347), (-0.8337, 0.9464, 4.238), (-0.8337, 0.9464, 2.589), (-0.8337, 0.9464, 2.48), (-0.8337, -0.9464, 2.48), (-0.8337, -0.9464, 2.589), (-0.8337, -0.9464, 4.238), (-0.8337, -0.9464, 4.347), (-0.8337, -1.0, 2.48), (-0.8337, -1.0, 2.589), (-0.8337, -1.0, 4.238), (-0.8337, -1.0, 4.347), (-1.0, -0.9464, 2.48), (-1.0, -0.9464, 2.589), (-1.0, -0.9464, 4.238), (-1.0, -0.9464, 4.347), (1.0, -1.0, 2.48), (1.0, -1.0, 2.589), (1.0, -1.0, 4.238), (1.0, -1.0, 4.347), (1.0, 0.9464, 2.48), (1.0, 0.9464, 2.589), (1.0, 0.9464, 4.238), (1.0, 0.9464, 4.347), (1.0, 1.0, 2.48), (1.0, 1.0, 2.589), (1.0, 1.0, 4.238), (1.0, 1.0, 4.347), (-1.0, 0.3155, 2.48), (-1.0, 0.3155, 2.589), (-1.0, 0.3155, 4.238), (-1.0, 0.3155, 4.347), (-1.0, -0.3155, 2.48), (-1.0, -0.3155, 2.589), (-1.0, -0.3155, 4.238), (-1.0, -0.3155, 4.347), (-0.8337, -0.3155, 2.48), (-0.8337, -0.3155, 2.589), (-0.8337, -0.3155, 4.238), (-0.8337, -0.3155, 4.347), (-0.8337, 0.3155, 2.48), (-0.8337, 0.3155, 2.589), (-0.8337, 0.3155, 4.238), (-0.8337, 0.3155, 4.347), (-1.0, 0.3626, 2.48), (-1.0, 0.3626, 2.589), (-1.0, 0.3626, 4.238), (-1.0, 0.3626, 4.347), (-0.8337, 0.3626, 2.48), (-0.8337, 0.3626, 2.589), (-0.8337, 0.3626, 4.238), (-0.8337, 0.3626, 4.347), (-0.8337, -0.3626, 2.48), (-0.8337, -0.3626, 2.589), (-0.8337, -0.3626, 4.238), (-0.8337, -0.3626, 4.347), (-1.0, -0.3626, 2.48), (-1.0, -0.3626, 2.589), (-1.0, -0.3626, 4.238), (-1.0, -0.3626, 4.347), (0.8293, 0.9464, 4.347), (0.8293, 0.9464, 4.238), (0.8293, -0.9464, 2.48), (0.8293, -0.9464, 2.589), (0.8293, -0.9464, 4.238), (0.8293, -0.9464, 4.347), (0.8293, -0.3155, 2.48), (0.8293, -0.3155, 2.589), (0.8293, -0.3155, 4.238), (0.8293, -0.3155, 4.347), (0.8293, 0.3155, 2.48), (0.8293, 0.3155, 2.589), (0.8293, 0.3155, 4.238), (0.8293, 0.3155, 4.347), (0.8293, 0.3626, 4.238), (0.8293, 0.3626, 4.347), (0.8293, -0.3626, 2.48), (0.8293, -0.3626, 2.589), (0.8293, -0.3626, 4.238), (0.8293, -0.3626, 4.347), (1.13, 1.0, 1.0), (1.13, 1.0, -1.0), (1.13, -0.9464, 1.0), (1.13, -1.0, 1.0), (1.13, -1.0, -1.0), (1.13, 0.9464, -1.0), (1.13, 0.9464, 1.0), (1.13, -0.3626, 1.0), (1.13, -0.9464, -1.0), (1.13, 0.3626, -1.0), (1.13, -0.9464, 2.48), (1.13, -0.9464, 6.65), (1.13, -1.0, 6.65), (1.13, 1.0, 6.65), (1.13, 0.9464, 6.65), (-0.7035, 0.9464, 6.65), (1.13, -1.0, 6.397), (1.13, 0.9464, 6.397), (1.13, 1.0, 6.397), (1.13, -0.9464, 6.397), (1.13, -1.0, 4.347), (1.13, 0.9464, 4.347), (-0.7035, 0.9464, 6.397), (1.13, 1.0, 4.347), (1.131, -0.9464, 6.397), (1.131, -0.9464, 6.65), (1.131, -0.3626, 6.65), (1.131, 0.9464, 6.65), (1.131, 0.9464, 6.397), (1.131, -0.3626, 6.397), (1.13, 0.3626, 1.0), (1.13, 0.3155, 1.0), (1.13, -0.3155, 1.0), (1.13, -0.3626, -1.0), (1.13, -0.3155, -1.0), (1.13, 0.3155, -1.0), (1.131, 0.3626, 6.65), (1.131, 0.3155, 6.65), (1.131, -0.3155, 6.65), (1.131, 0.3626, 6.397), (1.131, 0.3155, 6.397), (1.131, -0.3155, 6.397), (1.13, -0.9464, 4.347), (1.13, -0.9464, 4.238), (1.13, -0.9464, 2.589), (1.13, -1.0, 2.48), (1.13, -1.0, 2.589), (1.13, -1.0, 4.238), (1.13, 0.9464, 2.48), (1.13, 0.9464, 2.589), (1.13, 0.9464, 4.238), (1.13, 1.0, 2.48), (1.13, 1.0, 2.589), (1.13, 1.0, 4.238), (1.076, 1.0, -1.0), (1.032, 1.0, -1.0), (1.032, 1.0, 1.0), (1.076, 1.0, 1.0), (1.077, 0.3155, 6.397), (1.033, 0.3155, 6.397), (1.033, 0.3626, 6.397), (1.077, 0.3626, 6.397), (1.076, -1.0, 6.397), (1.032, -1.0, 6.397), (1.032, -1.0, 4.347), (1.076, -1.0, 4.347), (1.077, 0.9464, 6.397), (1.033, 0.9464, 6.397), (-0.8014, 0.9464, 6.397), (-0.758, 0.9464, 6.397), (1.076, -0.9464, 2.589), (1.032, -0.9464, 2.589), (1.032, -0.9464, 4.238), (1.076, -0.9464, 4.238), (1.077, 0.3626, 6.65), (1.033, 0.3626, 6.65), (1.033, 0.3155, 6.65), (1.077, 0.3155, 6.65), (1.077, -0.3626, 6.65), (1.033, -0.3626, 6.65), (1.033, -0.9464, 6.65), (1.077, -0.9464, 6.65), (1.076, 1.0, 2.589), (1.032, 1.0, 2.589), (1.032, 1.0, 4.238), (1.076, 1.0, 4.238), (1.077, -0.9464, 6.397), (1.033, -0.9464, 6.397), (1.033, -0.3626, 6.397), (1.077, -0.3626, 6.397), (1.076, -0.9464, 4.347), (1.032, -0.9464, 4.347), (1.076, -1.0, -1.0), (1.032, -1.0, -1.0), (1.032, -0.9464, -1.0), (1.076, -0.9464, -1.0), (1.076, -0.9464, 6.397), (1.032, -0.9464, 6.397), (1.032, -0.9464, 6.65), (1.076, -0.9464, 6.65), (1.076, -0.9464, 1.0), (1.032, -0.9464, 1.0), (1.032, -0.9464, 2.48), (1.076, -0.9464, 2.48), (1.032, 0.3626, -1.0), (1.076, 0.3626, -1.0), (1.076, 0.3155, -1.0), (1.032, 0.3155, -1.0), (1.076, 0.9464, -1.0), (1.032, 0.9464, -1.0), (1.076, -0.3155, -1.0), (1.032, -0.3155, -1.0), (1.032, -0.3155, 1.0), (1.076, -0.3155, 1.0), (1.076, 0.3155, 1.0), (1.032, 0.3155, 1.0), (1.032, 0.3626, 1.0), (1.076, 0.3626, 1.0), (1.076, 0.9464, 1.0), (1.032, 0.9464, 1.0), (1.032, -1.0, 4.238), (1.076, -1.0, 4.238), (1.032, -1.0, 2.48), (1.076, -1.0, 2.48), (1.076, -1.0, 2.589), (1.032, -1.0, 2.589), (1.077, -0.3155, 6.65), (1.033, -0.3155, 6.65), (1.032, 0.9464, 4.238), (1.076, 0.9464, 4.238), (1.076, 0.9464, 4.347), (1.032, 0.9464, 4.347), (1.032, 0.9464, 2.48), (1.076, 0.9464, 2.48), (1.076, 0.9464, 2.589), (1.032, 0.9464, 2.589), (1.032, 1.0, 6.65), (1.076, 1.0, 6.65), (1.076, 1.0, 6.397), (1.032, 1.0, 6.397), (1.076, -0.3626, 1.0), (1.032, -0.3626, 1.0), (1.032, 1.0, 4.347), (1.076, 1.0, 4.347), (1.076, 1.0, 2.48), (1.032, 1.0, 2.48), (1.033, 0.9464, 6.65), (1.077, 0.9464, 6.65), (-0.758, 0.9464, 6.65), (-0.8014, 0.9464, 6.65), (1.032, -1.0, 6.65), (1.076, -1.0, 6.65), (1.077, -0.3155, 6.397), (1.033, -0.3155, 6.397), (1.032, 0.9464, 6.65), (1.076, 0.9464, 6.65), (1.076, 0.9464, 6.397), (1.032, 0.9464, 6.397), (1.076, -1.0, 1.0), (1.032, -1.0, 1.0), (1.076, -0.3626, -1.0), (1.032, -0.3626, -1.0), (1.076, -0.9464, 0.9905), (1.032, -0.9464, 0.9905), (1.032, -0.3155, 0.9905), (1.076, -0.3155, 0.9905), (1.076, 0.3155, 0.9905), (1.032, 0.3155, 0.9905), (1.032, 0.3626, 0.9905), (1.076, 0.3626, 0.9905), (1.076, 0.9464, 0.9905), (1.032, 0.9464, 0.9905), (1.076, -0.3626, 0.9905), (1.032, -0.3626, 0.9905)], [], [(9, 3, 2, 10), (16, 7, 6, 17), (346, 345, 221, 226), (18, 1, 0, 19), (23, 17, 6, 15), (43, 41, 24, 25), (39, 42, 29, 30), (99, 40, 32, 98), (19, 22, 14, 4), (82, 23, 15, 77), (313, 316, 213, 217), (342, 341, 256, 257), (1, 8, 11, 0), (76, 9, 10, 80), (80, 10, 23, 82), (0, 11, 22, 19), (81, 12, 21, 83), (36, 37, 34, 28), (38, 39, 30, 31), (10, 2, 17, 23), (5, 18, 19, 4), (3, 16, 17, 2), (35, 26, 25, 24), (30, 34, 32, 31), (84, 35, 24, 78), (29, 28, 34, 30), (33, 27, 26, 35), (44, 43, 25, 26), (338, 337, 258, 229), (269, 274, 236, 247), (334, 286, 234, 246), (47, 44, 26, 27), (332, 331, 253, 254), (40, 38, 31, 32), (143, 112, 38, 40), (273, 329, 255, 228), (155, 124, 44, 47), (179, 128, 46, 85), (326, 325, 238, 214), (128, 151, 45, 46), (124, 120, 43, 44), (112, 139, 39, 38), (108, 135, 37, 36), (187, 143, 40, 99), (139, 147, 42, 39), (120, 116, 41, 43), (322, 321, 240, 239), (85, 46, 51, 87), (34, 37, 48, 49), (92, 34, 49, 94), (84, 66, 72, 86), (66, 67, 73, 72), (93, 69, 75, 95), (69, 68, 74, 75), (318, 314, 243, 242), (316, 262, 209, 213), (175, 159, 71, 79), (159, 163, 70, 71), (183, 167, 69, 93), (167, 171, 68, 69), (92, 67, 64, 98), (67, 66, 65, 64), (62, 56, 101, 103), (57, 56, 62, 63), (88, 55, 61, 90), (55, 54, 60, 61), (96, 52, 55, 88), (52, 53, 54, 55), (314, 313, 217, 243), (262, 265, 208, 209), (90, 61, 58, 97), (61, 60, 59, 58), (79, 71, 65, 78), (71, 70, 64, 65), (41, 79, 78, 24), (266, 269, 247, 248), (116, 175, 79, 41), (35, 84, 86, 50), (68, 85, 87, 74), (270, 273, 228, 224), (171, 179, 85, 68), (66, 84, 78, 65), (89, 57, 104, 106), (54, 80, 82, 60), (53, 76, 80, 54), (60, 82, 77, 59), (22, 90, 97, 14), (8, 96, 88, 11), (11, 88, 90, 22), (13, 89, 91, 20), (34, 92, 98, 32), (135, 183, 93, 37), (274, 277, 230, 236), (37, 93, 95, 48), (67, 92, 94, 73), (163, 187, 99, 70), (278, 281, 251, 252), (70, 99, 98, 64), (106, 104, 105, 107), (101, 100, 102, 103), (83, 62, 103, 102), (91, 89, 106, 107), (63, 91, 107, 105), (81, 83, 102, 100), (56, 81, 100, 101), (57, 63, 105, 104), (52, 96, 184, 160), (160, 184, 185, 161), (161, 185, 186, 162), (162, 186, 187, 163), (20, 91, 180, 132), (128, 179, 203, 188), (133, 181, 182, 134), (181, 133, 191, 205), (62, 83, 176, 168), (168, 176, 177, 169), (169, 177, 178, 170), (170, 178, 179, 171), (9, 76, 172, 119), (119, 172, 173, 118), (118, 173, 174, 117), (117, 174, 175, 116), (63, 62, 168, 164), (164, 168, 198, 194), (165, 169, 170, 166), (165, 164, 194, 195), (91, 63, 164, 180), (180, 164, 165, 181), (181, 165, 166, 182), (182, 166, 167, 183), (53, 52, 160, 156), (156, 160, 161, 157), (157, 161, 162, 158), (158, 162, 163, 159), (76, 53, 156, 172), (172, 156, 157, 173), (173, 157, 158, 174), (174, 158, 159, 175), (3, 9, 119, 123), (123, 119, 118, 122), (122, 118, 117, 121), (121, 117, 116, 120), (18, 5, 144, 136), (136, 144, 145, 137), (137, 145, 146, 138), (138, 146, 147, 139), (96, 8, 140, 184), (184, 140, 141, 185), (185, 141, 142, 186), (186, 142, 143, 187), (13, 20, 132, 111), (111, 132, 133, 110), (110, 133, 134, 109), (109, 134, 135, 108), (1, 18, 136, 115), (115, 136, 137, 114), (114, 137, 138, 113), (113, 138, 139, 112), (16, 3, 123, 127), (127, 123, 122, 126), (126, 122, 121, 125), (125, 121, 120, 124), (21, 12, 148, 131), (131, 148, 149, 130), (130, 149, 150, 129), (129, 150, 151, 128), (282, 285, 245, 244), (286, 289, 233, 234), (290, 293, 261, 260), (294, 297, 237, 232), (83, 21, 131, 176), (176, 131, 130, 177), (177, 130, 129, 178), (169, 165, 195, 199), (7, 16, 127, 152), (152, 127, 126, 153), (153, 126, 125, 154), (154, 125, 124, 155), (298, 304, 227, 250), (300, 303, 216, 212), (304, 307, 219, 227), (308, 311, 218, 210), (8, 1, 115, 140), (140, 115, 114, 141), (141, 114, 113, 142), (142, 113, 112, 143), (190, 204, 205, 191), (192, 206, 207, 193), (194, 198, 199, 195), (196, 200, 201, 197), (202, 189, 188, 203), (132, 180, 204, 190), (135, 134, 192, 193), (180, 181, 205, 204), (168, 169, 199, 198), (178, 129, 189, 202), (129, 128, 188, 189), (179, 178, 202, 203), (171, 167, 197, 201), (167, 166, 196, 197), (133, 132, 190, 191), (183, 135, 193, 207), (166, 170, 200, 196), (182, 183, 207, 206), (170, 171, 201, 200), (134, 182, 206, 192), (210, 211, 212, 216), (208, 214, 213, 209), (215, 210, 216, 241), (230, 225, 222, 223), (225, 226, 221, 222), (230, 223, 235, 236), (224, 227, 219, 220), (228, 250, 227, 224), (229, 231, 226, 225), (247, 236, 235, 244), (237, 249, 246, 234), (249, 248, 245, 246), (238, 239, 243, 217), (239, 240, 242, 243), (214, 238, 217, 213), (248, 247, 244, 245), (232, 237, 234, 233), (240, 215, 241, 242), (214, 208, 259, 256), (256, 259, 260, 257), (257, 260, 261, 258), (258, 261, 231, 229), (211, 210, 218, 253), (253, 218, 252, 254), (254, 252, 251, 255), (255, 251, 250, 228), (348, 308, 210, 215), (293, 351, 231, 261), (352, 290, 260, 259), (289, 294, 232, 233), (311, 278, 252, 218), (281, 298, 250, 251), (356, 355, 235, 223), (307, 359, 220, 219), (360, 266, 248, 249), (285, 334, 246, 245), (345, 363, 222, 221), (351, 346, 226, 231), (364, 338, 229, 225), (321, 348, 215, 240), (366, 300, 212, 211), (363, 356, 223, 222), (325, 322, 239, 238), (331, 366, 211, 253), (297, 360, 249, 237), (368, 318, 242, 241), (341, 326, 214, 256), (329, 332, 254, 255), (277, 364, 225, 230), (303, 368, 241, 216), (359, 270, 224, 220), (265, 352, 259, 208), (355, 282, 244, 235), (337, 342, 257, 258), (150, 149, 343, 336), (336, 343, 342, 337), (50, 86, 283, 354), (354, 283, 282, 355), (7, 152, 353, 264), (264, 353, 352, 265), (29, 42, 271, 358), (358, 271, 270, 359), (14, 97, 369, 302), (302, 369, 368, 303), (46, 45, 365, 276), (276, 365, 364, 277), (146, 145, 333, 328), (328, 333, 332, 329), (148, 12, 327, 340), (340, 327, 326, 341), (97, 58, 319, 369), (369, 319, 318, 368), (95, 75, 361, 296), (296, 361, 360, 297), (144, 5, 367, 330), (330, 367, 366, 331), (81, 56, 323, 324), (349, 309, 371, 381), (33, 35, 357, 362), (362, 357, 356, 363), (5, 4, 301, 367), (367, 301, 300, 366), (57, 89, 349, 320), (324, 323, 375, 376), (45, 151, 339, 365), (365, 339, 338, 364), (155, 47, 347, 350), (350, 347, 346, 351), (27, 33, 362, 344), (344, 362, 363, 345), (72, 73, 335, 284), (284, 335, 334, 285), (75, 74, 267, 361), (361, 267, 266, 360), (28, 29, 358, 306), (306, 358, 359, 307), (35, 50, 354, 357), (357, 354, 355, 356), (109, 108, 299, 280), (280, 299, 298, 281), (111, 110, 279, 310), (310, 279, 278, 311), (49, 48, 295, 288), (288, 295, 294, 289), (152, 153, 291, 353), (353, 291, 290, 352), (154, 155, 350, 292), (292, 350, 351, 293), (89, 13, 309, 349), (327, 324, 376, 379), (13, 111, 310, 309), (309, 310, 311, 308), (36, 28, 306, 305), (305, 306, 307, 304), (4, 14, 302, 301), (301, 302, 303, 300), (108, 36, 305, 299), (299, 305, 304, 298), (48, 95, 296, 295), (295, 296, 297, 294), (153, 154, 292, 291), (291, 292, 293, 290), (94, 49, 288, 287), (287, 288, 289, 286), (86, 72, 284, 283), (283, 284, 285, 282), (110, 109, 280, 279), (279, 280, 281, 278), (51, 46, 276, 275), (275, 276, 277, 274), (42, 147, 272, 271), (271, 272, 273, 270), (74, 87, 268, 267), (267, 268, 269, 266), (6, 7, 264, 263), (263, 264, 265, 262), (59, 77, 312, 315), (315, 312, 313, 314), (15, 6, 263, 317), (317, 263, 262, 316), (58, 59, 315, 319), (319, 315, 314, 318), (56, 57, 320, 323), (348, 321, 373, 380), (12, 81, 324, 327), (309, 308, 370, 371), (147, 146, 328, 272), (272, 328, 329, 273), (145, 144, 330, 333), (333, 330, 331, 332), (73, 94, 287, 335), (335, 287, 286, 334), (87, 51, 275, 268), (268, 275, 274, 269), (151, 150, 336, 339), (339, 336, 337, 338), (149, 148, 340, 343), (343, 340, 341, 342), (77, 15, 317, 312), (312, 317, 316, 313), (47, 27, 344, 347), (347, 344, 345, 346), (376, 375, 374, 377), (372, 381, 380, 373), (381, 371, 370, 380), (375, 372, 373, 374), (379, 376, 377, 378), (323, 320, 372, 375), (326, 327, 379, 378), (325, 326, 378, 377), (322, 325, 377, 374), (320, 349, 381, 372), (321, 322, 374, 373), (308, 348, 380, 370)])
me_cube_001.polygons.foreach_set('material_index', [0, 0, 0, 0, 0, 0, 0, 0, 0, 0, 0, 0, 0, 0, 0, 0, 0, 0, 0, 0, 0, 0, 0, 0, 0, 0, 0, 0, 0, 0, 0, 0, 0, 0, 0, 0, 0, 0, 0, 0, 0, 0, 0, 0, 0, 0, 0, 0, 0, 0, 0, 0, 0, 0, 0, 0, 0, 0, 0, 0, 0, 0, 0, 0, 0, 0, 0, 0, 0, 0, 0, 0, 0, 0, 0, 0, 0, 0, 0, 0, 0, 0, 0, 0, 0, 0, 0, 0, 0, 0, 0, 0, 0, 0, 0, 0, 0, 0, 0, 0, 0, 0, 0, 0, 0, 0, 0, 0, 0, 0, 0, 1, 0, 1, 0, 0, 0, 0, 0, 0, 0, 0, 0, 1, 0, 0, 0, 0, 0, 0, 0, 0, 0, 0, 0, 0, 0, 0, 0, 0, 0, 0, 0, 0, 0, 0, 0, 0, 0, 0, 0, 0, 0, 0, 0, 0, 0, 0, 0, 0, 0, 0, 0, 0, 0, 0, 0, 0, 0, 0, 0, 0, 0, 1, 0, 0, 0, 0, 0, 0, 0, 0, 0, 0, 0, 0, 1, 1, 1, 1, 1, 1, 0, 0, 0, 1, 0, 0, 1, 0, 0, 1, 1, 0, 0, 1, 0, 0, 0, 0, 0, 0, 0, 0, 0, 0, 0, 0, 0, 0, 0, 0, 0, 0, 0, 0, 0, 0, 0, 0, 0, 0, 0, 0, 0, 0, 0, 0, 0, 0, 0, 0, 0, 0, 0, 0, 0, 0, 0, 0, 0, 0, 0, 0, 0, 0, 0, 0, 0, 0, 0, 0, 0, 0, 0, 0, 0, 0, 0, 0, 0, 0, 0, 0, 0, 0, 0, 0, 0, 0, 0, 0, 0, 0, 0, 0, 0, 0, 0, 0, 0, 0, 0, 0, 0, 0, 0, 0, 0, 0, 0, 0, 0, 0, 0, 0, 0, 0, 0, 0, 0, 0, 0, 0, 0, 0, 0, 0, 0, 0, 0, 0, 0, 0, 0, 0, 0, 0, 0, 0, 0, 0, 0, 0, 0, 0, 0, 0, 0, 0, 0, 0, 0, 0, 0, 0, 0, 0, 0, 0, 0, 0, 0, 0, 0, 0, 0, 0, 0, 0, 0, 0, 0, 0, 0, 0, 0, 0, 0, 0, 0, 0, 0, 0, 0, 0, 0, 0, 0, 0])
me_cube_001.materials.append(mat_material_armario)
me_cube_001.materials.append(mat_material_armario_002)
me_cube_001.use_remesh_preserve_volume = False
me_cube_001.use_remesh_preserve_attributes = False
me_cube_001.use_mirror_vertex_groups = False
me_cube_001.update()

# ---- objects
ob_porta3 = bpy.data.objects.new('Porta3', me_cube_008)
ob_porta1 = bpy.data.objects.new('Porta1', me_cube_005)
ob_porta2 = bpy.data.objects.new('Porta2', me_cube_004)
ob_gavetas_staticas = bpy.data.objects.new('Gavetas_Staticas', me_cube_003)
ob_armario = bpy.data.objects.new('Armario', me_cube_001)

# ---- transforms, parenting, visibility, modifiers, constraints
ob_porta3.location = (0.7365, 1.857, 2.085)
ob_porta3.scale = (0.017, 0.622, 1.533)
ob_porta3.lineart.crease_threshold = 0.0
ob_porta1.location = (0.7365, -1.857, 2.085)
ob_porta1.scale = (0.017, 0.622, 1.533)
ob_porta1.lineart.crease_threshold = 0.0
ob_porta2.location = (0.7765, 0.0, 2.744)
ob_porta2.scale = (0.017, 0.622, 1.523)
ob_porta2.lineart.crease_threshold = 0.0
ob_gavetas_staticas.location = (0.07786, -1.327, 0.6672)
ob_gavetas_staticas.scale = (0.5741, 0.5254, 0.4732)
ob_gavetas_staticas.lineart.crease_threshold = 0.0
ob_armario.location = (0.0, 0.0, 0.6672)
ob_armario.scale = (0.6974, 1.955, 0.5603)
ob_armario.lineart.crease_threshold = 0.0

# ---- collection membership
col_collection_1.objects.link(ob_porta3)
col_collection_1.objects.link(ob_porta1)
col_collection_1.objects.link(ob_porta2)
col_collection_1.objects.link(ob_gavetas_staticas)
col_collection_1.objects.link(ob_armario)

# ---- scene / render settings (as saved in the file)
scene.frame_start = 1; scene.frame_end = 250; scene.frame_set(1)
scene.render.engine = 'BLENDER_EEVEE_NEXT'
scene.render.resolution_percentage = 50
scene.render.dither_intensity = 0.0
scene.cycles.use_denoising = False
scene.cycles.samples = 10
scene.cycles.sampling_pattern = 'TABULATED_SOBOL'
scene.cycles.light_sampling_threshold = 0.0
scene.cycles.use_adaptive_sampling = False
scene.cycles.use_light_tree = False
scene.cycles.blur_glossy = 0.0
scene.cycles.pixel_filter_type = 'GAUSSIAN'
scene.cycles.sample_clamp_indirect = 0.0
scene.view_settings.view_transform = 'Standard'
bpy.context.view_layer.update()

# ---- added for rendering (the .blend has no active camera and no usable light): camera, sun
cam_auto = bpy.data.cameras.new('AutoCamera')
cam_auto.lens = 50.0
cam_auto.sensor_width = 36.0
cam_auto.clip_end = 1000.0
ob_auto_camera = bpy.data.objects.new('AutoCamera', cam_auto)
scene.collection.objects.link(ob_auto_camera)
ob_auto_camera.location = (5.62002, -6.66209, 6.69147)
ob_auto_camera.rotation_euler = (1.09748, -7.21219e-08, 0.694738)
scene.camera = ob_auto_camera
light_auto_sun = bpy.data.lights.new('AutoSun', 'SUN')
light_auto_sun.energy = 3.0
light_auto_sun.angle = 0.0523599
ob_auto_sun = bpy.data.objects.new('AutoSun', light_auto_sun)
scene.collection.objects.link(ob_auto_sun)
ob_auto_sun.rotation_euler = (0.872665, 0.174533, 0.523599)
bpy.context.view_layer.update()
